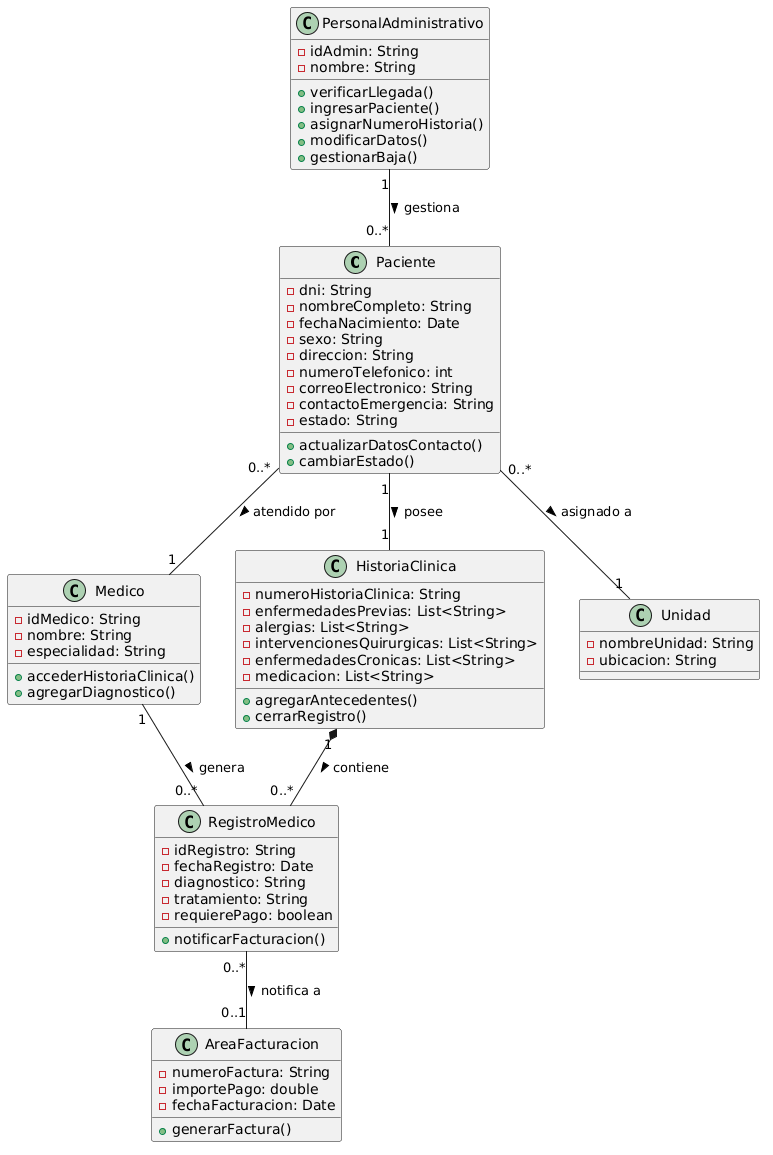

The diagram above was rendered by PlantUML. Its source (embedded in the PNG):
@startuml
class Paciente {
  - dni: String
  - nombreCompleto: String
  - fechaNacimiento: Date
  - sexo: String
  - direccion: String
  - numeroTelefonico: int
  - correoElectronico: String
  - contactoEmergencia: String
  - estado: String
  + actualizarDatosContacto()
  + cambiarEstado()
}

class Medico {
  - idMedico: String
  - nombre: String
  - especialidad: String
  + accederHistoriaClinica()
  + agregarDiagnostico()
}

class PersonalAdministrativo {
  - idAdmin: String
  - nombre: String
  + verificarLlegada()
  + ingresarPaciente()
  + asignarNumeroHistoria()
  + modificarDatos()
  + gestionarBaja()
}

class RegistroMedico {
  - idRegistro: String
  - fechaRegistro: Date
  - diagnostico: String
  - tratamiento: String
  - requierePago: boolean
  + notificarFacturacion()
}

class HistoriaClinica {
  - numeroHistoriaClinica: String
  - enfermedadesPrevias: List<String>
  - alergias: List<String>
  - intervencionesQuirurgicas: List<String>
  - enfermedadesCronicas: List<String>
  - medicacion: List<String>
  + agregarAntecedentes()
  + cerrarRegistro()
}

class AreaFacturacion {
  - numeroFactura: String
  - importePago: double
  - fechaFacturacion: Date
  + generarFactura()
}

class Unidad {
  - nombreUnidad: String
  - ubicacion: String
}

' Relaciones principales del Paciente
Paciente "1" -- "1" HistoriaClinica : posee >
Paciente "0..*" -- "1" Unidad : asignado a >
Paciente "0..*" -- "1" Medico : atendido por >

' Composición
HistoriaClinica "1" *-- "0..*" RegistroMedico : contiene >

' Relaciones de gestión 
PersonalAdministrativo "1" -- "0..*" Paciente : gestiona >
Medico "1" -- "0..*" RegistroMedico : genera >

' Integración 
RegistroMedico "0..*" -- "0..1" AreaFacturacion : notifica a >
@enduml